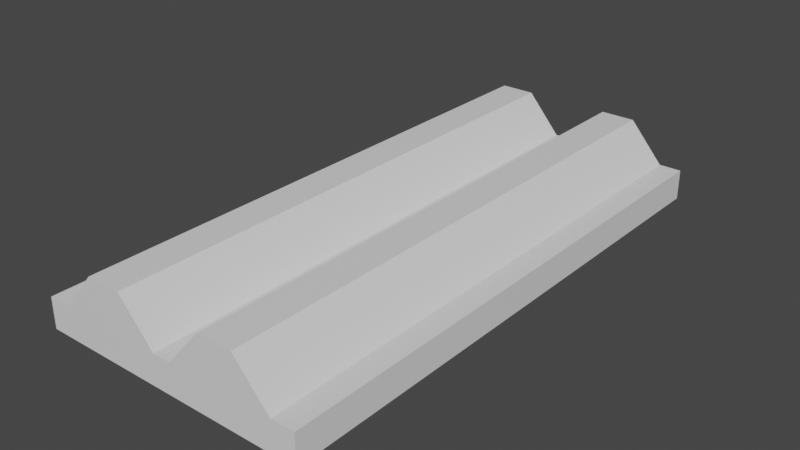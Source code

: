 # Source: CeilingLight_0.blend  (saved by Blender 2.91.10; exported with 4.5.12 LTS)
import bpy
from mathutils import Matrix  # noqa: F401  (used for matrix-valued properties, if any)

bpy.ops.wm.read_factory_settings(use_empty=True)
scene = bpy.context.scene
scene.name = 'Scene'

# ---- collections
col_collection = bpy.data.collections.new('Collection'); scene.collection.children.link(col_collection)

# ---- materials (node trees are filled in below, after node groups)
mat_color = bpy.data.materials.new('Color')
mat_mask = bpy.data.materials.new('Mask')
mat_light = bpy.data.materials.new('Light')

# ---- node groups
ng_auto_smooth = bpy.data.node_groups.new('Auto Smooth', 'GeometryNodeTree')
_s = ng_auto_smooth.interface.new_socket(name='Geometry', in_out='OUTPUT', socket_type='NodeSocketGeometry')
_s = ng_auto_smooth.interface.new_socket(name='Geometry', in_out='INPUT', socket_type='NodeSocketGeometry')
_s = ng_auto_smooth.interface.new_socket(name='Angle', in_out='INPUT', socket_type='NodeSocketFloat')
_s.subtype = 'ANGLE'
_s.min_value = 0.0
_s.max_value = 3.142
ng_auto_smooth.is_modifier = True
_N = ng_auto_smooth.nodes; _L = ng_auto_smooth.links
n0 = _N.new('NodeGroupOutput'); n0.name = 'Group Output'; n0.location = (480, -100)
n1 = _N.new('NodeGroupInput'); n1.name = 'Group Input'; n1.location = (-420, -300)
n2 = _N.new('NodeGroupInput'); n2.name = 'Group Input.001'; n2.location = (-60, -100)
n3 = _N.new('GeometryNodeSetShadeSmooth'); n3.name = 'Set Shade Smooth'; n3.location = (120, -100)
n3.domain = 'EDGE'
n4 = _N.new('GeometryNodeSetShadeSmooth'); n4.name = 'Set Shade Smooth.001'; n4.location = (300, -100)
n5 = _N.new('GeometryNodeInputMeshEdgeAngle'); n5.name = 'Edge Angle'; n5.location = (-420, -220)
n6 = _N.new('GeometryNodeInputEdgeSmooth'); n6.name = 'Is Edge Smooth'; n6.location = (-60, -160)
n7 = _N.new('GeometryNodeInputShadeSmooth'); n7.name = 'Is Face Smooth'; n7.location = (-240, -340)
n8 = _N.new('FunctionNodeBooleanMath'); n8.name = 'Boolean Math'; n8.location = (-60, -220)
n9 = _N.new('FunctionNodeCompare'); n9.name = 'Compare'; n9.location = (-240, -180)
n9.operation = 'LESS_EQUAL'
_L.new(n5.outputs[0], n9.inputs[0])
_L.new(n4.outputs[0], n0.inputs[0])
_L.new(n1.outputs[1], n9.inputs[1])
_L.new(n9.outputs[0], n8.inputs[0])
_L.new(n7.outputs[0], n8.inputs[1])
_L.new(n2.outputs[0], n3.inputs[0])
_L.new(n6.outputs[0], n3.inputs[1])
_L.new(n3.outputs[0], n4.inputs[0])
_L.new(n8.outputs[0], n3.inputs[2])
n0.is_active_output = True

# ---- material node trees
mat_color.use_nodes = True; mat_color.node_tree.nodes.clear()
_N = mat_color.node_tree.nodes; _L = mat_color.node_tree.links
n0 = _N.new('ShaderNodeBsdfPrincipled'); n0.name = 'Principled BSDF'; n0.location = (10, 300)
n0.distribution = 'GGX'
n0.subsurface_method = 'BURLEY'
n0.inputs[3].default_value = 1.45
n0.inputs[27].default_value = (0.0, 0.0, 0.0, 1.0)
n0.inputs[28].default_value = 1.0
n1 = _N.new('ShaderNodeOutputMaterial'); n1.name = 'Material Output'; n1.location = (300, 300)
_L.new(n0.outputs[0], n1.inputs[0])
n1.is_active_output = True
mat_mask.use_nodes = True; mat_mask.node_tree.nodes.clear()
_N = mat_mask.node_tree.nodes; _L = mat_mask.node_tree.links
n0 = _N.new('ShaderNodeBsdfPrincipled'); n0.name = 'Principled BSDF'; n0.location = (10, 300)
n0.distribution = 'GGX'
n0.subsurface_method = 'BURLEY'
n0.inputs[3].default_value = 1.45
n0.inputs[27].default_value = (0.0, 0.0, 0.0, 1.0)
n0.inputs[28].default_value = 1.0
n1 = _N.new('ShaderNodeOutputMaterial'); n1.name = 'Material Output'; n1.location = (300, 300)
_L.new(n0.outputs[0], n1.inputs[0])
n1.is_active_output = True
mat_light.use_nodes = True; mat_light.node_tree.nodes.clear()
_N = mat_light.node_tree.nodes; _L = mat_light.node_tree.links
n0 = _N.new('ShaderNodeBsdfPrincipled'); n0.name = 'Principled BSDF'; n0.location = (10, 300)
n0.distribution = 'GGX'
n0.subsurface_method = 'BURLEY'
n0.inputs[3].default_value = 1.45
n0.inputs[27].default_value = (0.0, 0.0, 0.0, 1.0)
n0.inputs[28].default_value = 1.0
n1 = _N.new('ShaderNodeOutputMaterial'); n1.name = 'Material Output'; n1.location = (300, 300)
_L.new(n0.outputs[0], n1.inputs[0])
n1.is_active_output = True

# ---- world
world_world = bpy.data.worlds.new('World'); scene.world = world_world
world_world.use_nodes = True; world_world.node_tree.nodes.clear()
_N = world_world.node_tree.nodes; _L = world_world.node_tree.links
n0 = _N.new('ShaderNodeOutputWorld'); n0.name = 'World Output'; n0.location = (300, 300)
n1 = _N.new('ShaderNodeBackground'); n1.name = 'Background'; n1.location = (10, 300)
n1.inputs[0].default_value = (0.05088, 0.05088, 0.05088, 1.0)
_L.new(n1.outputs[0], n0.inputs[0])
n0.is_active_output = True
world_world.color = (0.05088, 0.05088, 0.05088)
world_world.use_sun_shadow = False
world_world.sun_shadow_jitter_overblur = 0.0

# ---- meshes
me_ceilinglight_0_lod1 = bpy.data.meshes.new('CeilingLight_0_LOD1')
me_ceilinglight_0_lod1.from_pydata([(-0.5, -1.0, 0.0), (0.5, -1.0, 0.0), (-0.5, 1.0, 0.0), (0.5, 1.0, 0.0), (-0.5, 0.6667, 0.0), (-0.5, 0.3333, 0.0), (-0.5, -2.98e-08, 0.0), (-0.5, -0.3333, 0.0), (-0.5, -0.6667, 0.0), (0.5, -0.6667, 0.0), (0.5, -0.3333, 0.0), (0.5, 2.98e-08, 0.0), (0.5, 0.3333, 0.0), (0.5, 0.6667, 0.0), (0.0, -1.0, 0.0), (0.0, 1.0, 0.0), (0.0, -0.6667, 0.0), (0.0, -0.3333, 0.0), (0.0, 0.0, 0.0), (0.0, 0.3333, 0.0), (0.0, 0.6667, 0.0), (-0.45, -0.6667, 0.0), (-0.45, -0.95, 0.0), (0.0, -0.95, 0.0), (0.45, -0.95, 0.0), (0.45, 0.6667, 0.0), (0.45, 0.95, 0.0), (0.0, 0.95, 0.0), (-0.45, 0.95, 0.0), (-0.45, 0.6667, 0.0), (-0.45, 0.3333, 0.0), (-0.45, -2.98e-08, 0.0), (-0.45, -0.3333, 0.0), (0.45, -0.6667, 0.0), (0.45, -0.3333, 0.0), (0.45, 2.98e-08, 0.0), (0.45, 0.3333, 0.0), (0.03346, 0.7001, 0.09586), (0.4165, 0.7001, 0.09586), (0.4165, 0.9165, 0.09586), (0.03346, 0.9165, 0.09586), (0.03346, -0.9165, 0.09586), (0.4165, -0.9165, 0.09586), (0.4165, -0.7001, 0.09586), (0.03346, -0.7001, 0.09586), (0.03346, -0.6332, 0.09586), (0.4165, -0.6332, 0.09586), (0.4165, -0.3668, 0.09586), (0.03346, -0.3668, 0.09586), (0.03346, -0.2999, 0.09586), (0.4165, -0.2999, 0.09586), (0.4165, -0.03346, 0.09586), (0.03346, -0.03346, 0.09586), (0.03346, 0.03346, 0.09586), (0.4165, 0.03346, 0.09586), (0.4165, 0.2999, 0.09586), (0.03346, 0.2999, 0.09586), (0.03346, 0.3668, 0.09586), (0.4165, 0.3668, 0.09586), (0.4165, 0.6332, 0.09586), (0.03346, 0.6332, 0.09586), (-0.4165, 0.3668, 0.09586), (-0.03346, 0.3668, 0.09586), (-0.03346, 0.6332, 0.09586), (-0.4165, 0.6332, 0.09586), (-0.4165, 0.03346, 0.09586), (-0.03346, 0.03346, 0.09586), (-0.03346, 0.2999, 0.09586), (-0.4165, 0.2999, 0.09586), (-0.4165, -0.2999, 0.09586), (-0.03346, -0.2999, 0.09586), (-0.03346, -0.03346, 0.09586), (-0.4165, -0.03346, 0.09586), (-0.4165, -0.6332, 0.09586), (-0.03346, -0.6332, 0.09586), (-0.03346, -0.3668, 0.09586), (-0.4165, -0.3668, 0.09586), (-0.4165, -0.9165, 0.09586), (-0.03346, -0.9165, 0.09586), (-0.03346, -0.7001, 0.09586), (-0.4165, -0.7001, 0.09586), (-0.4165, 0.7001, 0.09586), (-0.03346, 0.7001, 0.09586), (-0.03346, 0.9165, 0.09586), (-0.4165, 0.9165, 0.09586), (0.225, -0.95, 0.0), (-0.225, 0.95, 0.0), (-0.225, -0.6667, 0.0), (-0.225, -0.3333, 0.0), (-0.225, -1.49e-08, 0.0), (-0.225, 0.3333, 0.0), (-0.225, 0.6667, 0.0), (-0.225, -0.95, 0.0), (0.225, 0.95, 0.0), (0.225, -0.6667, 0.0), (0.225, -0.3333, 0.0), (0.225, 1.49e-08, 0.0), (0.225, 0.3333, 0.0), (0.225, 0.6667, 0.0), (0.225, -1.0, 0.0), (-0.225, 1.0, 0.0), (-0.225, -1.0, 0.0), (0.225, 1.0, 0.0), (0.185, 0.7001, 0.09586), (0.225, 0.6869, 0.0581), (0.265, 0.7001, 0.09586), (0.191, 0.6937, 0.07732), (0.2446, 0.6889, 0.06372), (0.2054, 0.6889, 0.06372), (0.259, 0.6937, 0.07732), (0.265, 0.9165, 0.09586), (0.225, 0.9297, 0.0581), (0.185, 0.9165, 0.09586), (0.259, 0.923, 0.07732), (0.2054, 0.9278, 0.06372), (0.2446, 0.9278, 0.06372), (0.191, 0.923, 0.07732), (0.185, -0.9165, 0.09586), (0.225, -0.9297, 0.0581), (0.265, -0.9165, 0.09586), (0.191, -0.923, 0.07732), (0.2446, -0.9278, 0.06372), (0.2054, -0.9278, 0.06372), (0.259, -0.923, 0.07732), (0.265, -0.7001, 0.09586), (0.225, -0.6869, 0.0581), (0.185, -0.7001, 0.09586), (0.259, -0.6937, 0.07732), (0.2054, -0.6889, 0.06372), (0.2446, -0.6889, 0.06372), (0.191, -0.6937, 0.07732), (0.185, -0.6332, 0.09586), (0.225, -0.6464, 0.0581), (0.265, -0.6332, 0.09586), (0.191, -0.6397, 0.07732), (0.2446, -0.6444, 0.06372), (0.2054, -0.6444, 0.06372), (0.259, -0.6397, 0.07732), (0.265, -0.3668, 0.09586), (0.225, -0.3536, 0.0581), (0.185, -0.3668, 0.09586), (0.259, -0.3603, 0.07732), (0.2054, -0.3556, 0.06372), (0.2446, -0.3556, 0.06372), (0.191, -0.3603, 0.07732), (0.185, -0.2999, 0.09586), (0.225, -0.3131, 0.0581), (0.265, -0.2999, 0.09586), (0.191, -0.3063, 0.07732), (0.2446, -0.3111, 0.06372), (0.2054, -0.3111, 0.06372), (0.259, -0.3063, 0.07732), (0.265, -0.03346, 0.09586), (0.225, -0.02028, 0.0581), (0.185, -0.03346, 0.09586), (0.259, -0.02699, 0.07732), (0.2054, -0.02224, 0.06372), (0.2446, -0.02224, 0.06372), (0.191, -0.02699, 0.07732), (0.185, 0.03346, 0.09586), (0.225, 0.02028, 0.0581), (0.265, 0.03346, 0.09586), (0.191, 0.02699, 0.07732), (0.2446, 0.02224, 0.06372), (0.2054, 0.02224, 0.06372), (0.259, 0.02699, 0.07732), (0.265, 0.2999, 0.09586), (0.225, 0.3131, 0.0581), (0.185, 0.2999, 0.09586), (0.259, 0.3063, 0.07732), (0.2054, 0.3111, 0.06372), (0.2446, 0.3111, 0.06372), (0.191, 0.3063, 0.07732), (0.185, 0.3668, 0.09586), (0.225, 0.3536, 0.0581), (0.265, 0.3668, 0.09586), (0.191, 0.3603, 0.07732), (0.2446, 0.3556, 0.06372), (0.2054, 0.3556, 0.06372), (0.259, 0.3603, 0.07732), (0.265, 0.6332, 0.09586), (0.225, 0.6464, 0.0581), (0.185, 0.6332, 0.09586), (0.259, 0.6397, 0.07732), (0.2054, 0.6444, 0.06372), (0.2446, 0.6444, 0.06372), (0.191, 0.6397, 0.07732), (-0.265, 0.3668, 0.09586), (-0.225, 0.3536, 0.0581), (-0.185, 0.3668, 0.09586), (-0.259, 0.3603, 0.07732), (-0.2054, 0.3556, 0.06372), (-0.2446, 0.3556, 0.06372), (-0.191, 0.3603, 0.07732), (-0.185, 0.6332, 0.09586), (-0.225, 0.6464, 0.0581), (-0.265, 0.6332, 0.09586), (-0.191, 0.6397, 0.07732), (-0.2446, 0.6444, 0.06372), (-0.2054, 0.6444, 0.06372), (-0.259, 0.6397, 0.07732), (-0.265, 0.03346, 0.09586), (-0.225, 0.02028, 0.0581), (-0.185, 0.03346, 0.09586), (-0.259, 0.02699, 0.07732), (-0.2054, 0.02224, 0.06372), (-0.2446, 0.02224, 0.06372), (-0.191, 0.02699, 0.07732), (-0.185, 0.2999, 0.09586), (-0.225, 0.3131, 0.0581), (-0.265, 0.2999, 0.09586), (-0.191, 0.3063, 0.07732), (-0.2446, 0.3111, 0.06372), (-0.2054, 0.3111, 0.06372), (-0.259, 0.3063, 0.07732), (-0.265, -0.2999, 0.09586), (-0.225, -0.3131, 0.0581), (-0.185, -0.2999, 0.09586), (-0.259, -0.3063, 0.07732), (-0.2054, -0.3111, 0.06372), (-0.2446, -0.3111, 0.06372), (-0.191, -0.3063, 0.07732), (-0.185, -0.03346, 0.09586), (-0.225, -0.02028, 0.0581), (-0.265, -0.03346, 0.09586), (-0.191, -0.02699, 0.07732), (-0.2446, -0.02224, 0.06372), (-0.2054, -0.02224, 0.06372), (-0.259, -0.02699, 0.07732), (-0.265, -0.6332, 0.09586), (-0.225, -0.6464, 0.0581), (-0.185, -0.6332, 0.09586), (-0.259, -0.6397, 0.07732), (-0.2054, -0.6444, 0.06372), (-0.2446, -0.6444, 0.06372), (-0.191, -0.6397, 0.07732), (-0.185, -0.3668, 0.09586), (-0.225, -0.3536, 0.0581), (-0.265, -0.3668, 0.09586), (-0.191, -0.3603, 0.07732), (-0.2446, -0.3556, 0.06372), (-0.2054, -0.3556, 0.06372), (-0.259, -0.3603, 0.07732), (-0.265, -0.9165, 0.09586), (-0.225, -0.9297, 0.0581), (-0.185, -0.9165, 0.09586), (-0.259, -0.923, 0.07732), (-0.2054, -0.9278, 0.06372), (-0.2446, -0.9278, 0.06372), (-0.191, -0.923, 0.07732), (-0.185, -0.7001, 0.09586), (-0.225, -0.6869, 0.0581), (-0.265, -0.7001, 0.09586), (-0.191, -0.6937, 0.07732), (-0.2446, -0.6889, 0.06372), (-0.2054, -0.6889, 0.06372), (-0.259, -0.6937, 0.07732), (-0.265, 0.7001, 0.09586), (-0.225, 0.6869, 0.0581), (-0.185, 0.7001, 0.09586), (-0.259, 0.6937, 0.07732), (-0.2054, 0.6889, 0.06372), (-0.2446, 0.6889, 0.06372), (-0.191, 0.6937, 0.07732), (-0.185, 0.9165, 0.09586), (-0.225, 0.9297, 0.0581), (-0.265, 0.9165, 0.09586), (-0.191, 0.923, 0.07732), (-0.2446, 0.9278, 0.06372), (-0.2054, 0.9278, 0.06372), (-0.259, 0.923, 0.07732), (-0.5, -1.0, 0.0), (0.5, -1.0, 0.0), (-0.5, 1.0, 0.0), (0.5, 1.0, 0.0), (-0.5, -1.0, 0.1114), (0.5, 1.0, 0.1114), (0.5, -1.0, 0.1114), (-0.5, 1.0, 0.1114), (0.4165, 1.0, 0.0), (0.03346, 1.0, 0.0), (-0.4165, -1.0, 0.0), (-0.03346, -1.0, 0.0), (-0.4165, -1.0, 0.1114), (-0.03346, -1.0, 0.1114), (0.4165, 1.0, 0.1114), (0.03346, 1.0, 0.1114), (0.03346, -1.0, 0.1114), (0.4165, -1.0, 0.1114), (-0.03346, 1.0, 0.1114), (-0.4165, 1.0, 0.1114), (0.03346, -1.0, 0.0), (0.4165, -1.0, 0.0), (-0.03346, 1.0, 0.0), (-0.4165, 1.0, 0.0), (0.2888, 1.0, 0.0), (0.1612, 1.0, 0.0), (-0.2888, -1.0, 0.0), (-0.1612, -1.0, 0.0), (-0.2888, -1.0, 0.2566), (-0.1612, -1.0, 0.2566), (0.2888, 1.0, 0.2566), (0.1612, 1.0, 0.2566), (0.1612, -1.0, 0.2566), (0.2888, -1.0, 0.2566), (-0.1612, 1.0, 0.2566), (-0.2888, 1.0, 0.2566), (0.1612, -1.0, 0.0), (0.2888, -1.0, 0.0), (-0.1612, 1.0, 0.0), (-0.2888, 1.0, 0.0), (-0.225, 1.0, 0.1729), (-0.225, -1.0, 0.1729), (-0.2017, 1.0, 0.1633), (-0.2017, -1.0, 0.1633), (-0.192, 1.0, 0.1399), (-0.192, -1.0, 0.1399), (-0.2017, 1.0, 0.1166), (-0.2017, -1.0, 0.1166), (-0.225, 1.0, 0.1069), (-0.225, -1.0, 0.1069), (-0.2483, 1.0, 0.1166), (-0.2483, -1.0, 0.1166), (-0.258, 1.0, 0.1399), (-0.258, -1.0, 0.1399), (-0.2483, 1.0, 0.1633), (-0.2483, -1.0, 0.1633), (0.225, 1.0, 0.1729), (0.225, -1.0, 0.1729), (0.2483, 1.0, 0.1633), (0.2483, -1.0, 0.1633), (0.258, 1.0, 0.1399), (0.258, -1.0, 0.1399), (0.2483, 1.0, 0.1166), (0.2483, -1.0, 0.1166), (0.225, 1.0, 0.1069), (0.225, -1.0, 0.1069), (0.2017, 1.0, 0.1166), (0.2017, -1.0, 0.1166), (0.192, 1.0, 0.1399), (0.192, -1.0, 0.1399), (0.2017, 1.0, 0.1633), (0.2017, -1.0, 0.1633), (-0.5, -1.0, 0.0), (0.5, -1.0, 0.0), (-0.5, 1.0, 0.0), (0.5, 1.0, 0.0), (0.0, 0.0, -0.02), (-0.4972, -0.9972, -0.003891), (-0.4972, -0.6667, -0.003891), (0.4972, -0.9972, -0.003891), (0.0, -0.9972, -0.003891), (0.4972, 0.9972, -0.003891), (0.4972, 0.6667, -0.003891), (-0.4972, 0.9972, -0.003891), (0.0, 0.9972, -0.003891), (-0.4972, 0.6667, -0.003891), (-0.4972, 0.3333, -0.003891), (-0.4972, -2.98e-08, -0.003891), (-0.4972, -0.3333, -0.003891), (0.4972, -0.6667, -0.003891), (0.4972, -0.3333, -0.003891), (0.4972, 2.98e-08, -0.003891), (0.4972, 0.3333, -0.003891), (0.225, 0.9972, -0.003891), (-0.225, -0.9972, -0.003891), (-0.225, 0.9972, -0.003891), (0.225, -0.9972, -0.003891)], [], [(348, 0, 8, 349), (367, 99, 14, 351), (352, 3, 13, 353), (366, 100, 15, 355), (356, 4, 2, 354), (357, 5, 4, 356), (358, 6, 5, 357), (359, 7, 6, 358), (349, 8, 7, 359), (360, 9, 1, 350), (361, 10, 9, 360), (362, 11, 10, 361), (363, 12, 11, 362), (353, 13, 12, 363), (365, 101, 0, 348), (364, 102, 3, 352), (93, 111, 114, 116, 112, 40, 27), (25, 38, 39, 26), (26, 39, 110, 113, 115, 111, 93), (27, 40, 37, 20), (23, 41, 117, 120, 122, 118, 85), (24, 42, 43, 33), (33, 43, 124, 127, 129, 125, 94), (16, 44, 41, 23), (95, 139, 142, 144, 140, 48, 17), (33, 46, 47, 34), (34, 47, 138, 141, 143, 139, 95), (17, 48, 45, 16), (96, 153, 156, 158, 154, 52, 18), (34, 50, 51, 35), (35, 51, 152, 155, 157, 153, 96), (18, 52, 49, 17), (97, 167, 170, 172, 168, 56, 19), (35, 54, 55, 36), (36, 55, 166, 169, 171, 167, 97), (19, 56, 53, 18), (98, 181, 184, 186, 182, 60, 20), (36, 58, 59, 25), (25, 59, 180, 183, 185, 181, 98), (20, 60, 57, 19), (91, 195, 198, 200, 196, 64, 29), (19, 62, 63, 20), (20, 63, 194, 197, 199, 195, 91), (29, 64, 61, 30), (90, 209, 212, 214, 210, 68, 30), (18, 66, 67, 19), (19, 67, 208, 211, 213, 209, 90), (30, 68, 65, 31), (89, 223, 226, 228, 224, 72, 31), (17, 70, 71, 18), (18, 71, 222, 225, 227, 223, 89), (31, 72, 69, 32), (88, 237, 240, 242, 238, 76, 32), (16, 74, 75, 17), (17, 75, 236, 239, 241, 237, 88), (32, 76, 73, 21), (22, 77, 243, 246, 248, 244, 92), (23, 78, 79, 16), (16, 79, 250, 253, 255, 251, 87), (21, 80, 77, 22), (86, 265, 268, 270, 266, 84, 28), (20, 82, 83, 27), (27, 83, 264, 267, 269, 265, 86), (28, 84, 81, 29), (91, 258, 261, 263, 259, 82, 20), (29, 81, 257, 260, 262, 258, 91), (87, 251, 254, 256, 252, 80, 21), (92, 244, 247, 249, 245, 78, 23), (87, 230, 233, 235, 231, 74, 16), (21, 73, 229, 232, 234, 230, 87), (88, 216, 219, 221, 217, 70, 17), (32, 69, 215, 218, 220, 216, 88), (89, 202, 205, 207, 203, 66, 18), (31, 65, 201, 204, 206, 202, 89), (90, 188, 191, 193, 189, 62, 19), (30, 61, 187, 190, 192, 188, 90), (97, 174, 177, 179, 175, 58, 36), (19, 57, 173, 176, 178, 174, 97), (96, 160, 163, 165, 161, 54, 35), (18, 53, 159, 162, 164, 160, 96), (95, 146, 149, 151, 147, 50, 34), (17, 49, 145, 148, 150, 146, 95), (94, 132, 135, 137, 133, 46, 33), (16, 45, 131, 134, 136, 132, 94), (94, 125, 128, 130, 126, 44, 16), (85, 118, 121, 123, 119, 42, 24), (98, 104, 107, 109, 105, 38, 25), (355, 15, 102, 364), (351, 14, 101, 365), (354, 2, 100, 366), (350, 1, 99, 367), (20, 37, 103, 106, 108, 104, 98), (289, 286, 287, 284), (279, 274, 276, 285), (281, 271, 275, 283), (285, 276, 277, 288), (273, 278, 275, 271), (272, 277, 276, 274), (278, 290, 283, 275), (305, 289, 284, 300), (272, 292, 288, 277), (307, 291, 287, 303), (291, 282, 284, 287), (301, 285, 288, 304), (297, 281, 283, 299), (295, 279, 285, 301), (273, 294, 290, 278), (309, 293, 289, 305), (280, 286, 289, 293), (294, 310, 306, 290), (310, 309, 305, 306), (280, 296, 302, 286), (296, 295, 301, 302), (282, 298, 300, 284), (298, 297, 299, 300), (286, 302, 303, 287), (302, 301, 304, 303), (292, 308, 304, 288), (308, 307, 303, 304), (290, 306, 299, 283), (306, 305, 300, 299), (311, 312, 314, 313), (313, 314, 316, 315), (315, 316, 318, 317), (317, 318, 320, 319), (319, 320, 322, 321), (321, 322, 324, 323), (323, 324, 326, 325), (325, 326, 312, 311), (327, 328, 330, 329), (329, 330, 332, 331), (331, 332, 334, 333), (333, 334, 336, 335), (335, 336, 338, 337), (337, 338, 340, 339), (339, 340, 342, 341), (341, 342, 328, 327), (345, 346, 347), (346, 344, 347), (344, 343, 347), (343, 345, 347), (24, 350, 367, 85), (28, 354, 366, 86), (23, 351, 365, 92), (27, 355, 364, 93), (93, 364, 352, 26), (92, 365, 348, 22), (25, 353, 363, 36), (36, 363, 362, 35), (35, 362, 361, 34), (34, 361, 360, 33), (33, 360, 350, 24), (21, 349, 359, 32), (32, 359, 358, 31), (31, 358, 357, 30), (30, 357, 356, 29), (29, 356, 354, 28), (86, 366, 355, 27), (26, 352, 353, 25), (85, 367, 351, 23), (22, 348, 349, 21)])
me_ceilinglight_0_lod1.polygons.foreach_set('use_smooth', [True] * 161)
me_ceilinglight_0_lod1.polygons.foreach_set('material_index', [0, 0, 0, 0, 0, 0, 0, 0, 0, 0, 0, 0, 0, 0, 0, 0, 0, 0, 0, 0, 0, 0, 0, 0, 0, 0, 0, 0, 0, 0, 0, 0, 0, 0, 0, 0, 0, 0, 0, 0, 0, 0, 0, 0, 0, 0, 0, 0, 0, 0, 0, 0, 0, 0, 0, 0, 0, 0, 0, 0, 0, 0, 0, 0, 0, 0, 0, 0, 0, 0, 0, 0, 0, 0, 0, 0, 0, 0, 0, 0, 0, 0, 0, 0, 0, 0, 0, 0, 0, 0, 0, 0, 0, 0, 0, 0, 0, 0, 0, 0, 0, 0, 0, 0, 0, 0, 0, 0, 0, 0, 0, 0, 0, 0, 0, 0, 0, 0, 0, 0, 0, 2, 2, 2, 2, 2, 2, 2, 2, 2, 2, 2, 2, 2, 2, 2, 2, 1, 1, 1, 1, 0, 0, 0, 0, 0, 0, 0, 0, 0, 0, 0, 0, 0, 0, 0, 0, 0, 0, 0, 0])
_k = set([(348, 349), (348, 365), (349, 359), (350, 360), (350, 367), (351, 365), (351, 367), (352, 353), (352, 364), (353, 363), (354, 356), (354, 366), (355, 364), (355, 366), (356, 357), (357, 358), (358, 359), (360, 361), (361, 362), (362, 363)])
me_ceilinglight_0_lod1.attributes.new('sharp_edge', 'BOOLEAN', 'EDGE').data.foreach_set('value', [ (min(e.vertices), max(e.vertices)) in _k for e in me_ceilinglight_0_lod1.edges])
_uv = me_ceilinglight_0_lod1.uv_layers.new(name='UVMap')
_uv.uv.foreach_set('vector', [0.002784, 0.001392, 0.0, 0.0, 0.0, 0.1667, 0.002784, 0.1667, 0.7486, 0.001392, 0.75, 0.0, 0.5, 0.0, 0.5, 0.001392, 0.9972, 0.9986, 1.0, 1.0, 1.0, 0.8333, 0.9972, 0.8333, 0.2514, 0.9986, 0.25, 1.0, 0.5, 1.0, 0.5, 0.9986, 0.002784, 0.8333, 0.0, 0.8333, 0.0, 1.0, 0.002784, 0.9986, 0.002784, 0.6667, 0.0, 0.6667, 0.0, 0.8333, 0.002784, 0.8333, 0.002784, 0.5, 0.0, 0.5, 0.0, 0.6667, 0.002784, 0.6667, 0.002784, 0.3333, 0.0, 0.3333, 0.0, 0.5, 0.002784, 0.5, 0.002784, 0.1667, 0.0, 0.1667, 0.0, 0.3333, 0.002784, 0.3333, 0.9972, 0.1667, 1.0, 0.1667, 1.0, 0.0, 0.9972, 0.001392, 0.9972, 0.3333, 1.0, 0.3333, 1.0, 0.1667, 0.9972, 0.1667, 0.9972, 0.5, 1.0, 0.5, 1.0, 0.3333, 0.9972, 0.3333, 0.9972, 0.6667, 1.0, 0.6667, 1.0, 0.5, 0.9972, 0.5, 0.9972, 0.8333, 1.0, 0.8333, 1.0, 0.6667, 0.9972, 0.6667, 0.2514, 0.001392, 0.25, 0.0, 0.0, 0.0, 0.002784, 0.001392, 0.7486, 0.9986, 0.75, 1.0, 1.0, 1.0, 0.9972, 0.9986, 0.725, 0.975, 0.725, 0.9649, 0.7054, 0.9639, 0.691, 0.9615, 0.685, 0.9583, 0.5335, 0.9583, 0.5, 0.975, 0.95, 0.8333, 0.9165, 0.8501, 0.9165, 0.9583, 0.95, 0.975, 0.95, 0.975, 0.9165, 0.9583, 0.765, 0.9583, 0.759, 0.9615, 0.7446, 0.9639, 0.725, 0.9649, 0.725, 0.975, 0.5, 0.975, 0.5335, 0.9583, 0.5335, 0.8501, 0.5, 0.8333, 0.5, 0.025, 0.5335, 0.04173, 0.685, 0.04173, 0.691, 0.0385, 0.7054, 0.03612, 0.725, 0.03514, 0.725, 0.025, 0.95, 0.025, 0.9165, 0.04173, 0.9165, 0.1499, 0.95, 0.1667, 0.95, 0.1667, 0.9165, 0.1499, 0.765, 0.1499, 0.759, 0.1532, 0.7446, 0.1555, 0.725, 0.1565, 0.725, 0.1667, 0.5, 0.1667, 0.5335, 0.1499, 0.5335, 0.04173, 0.5, 0.025, 0.725, 0.3333, 0.725, 0.3232, 0.7054, 0.3222, 0.691, 0.3198, 0.685, 0.3166, 0.5335, 0.3166, 0.5, 0.3333, 0.95, 0.1667, 0.9165, 0.1834, 0.9165, 0.3166, 0.95, 0.3333, 0.95, 0.3333, 0.9165, 0.3166, 0.765, 0.3166, 0.759, 0.3198, 0.7446, 0.3222, 0.725, 0.3232, 0.725, 0.3333, 0.5, 0.3333, 0.5335, 0.3166, 0.5335, 0.1834, 0.5, 0.1667, 0.725, 0.5, 0.725, 0.4899, 0.7054, 0.4889, 0.691, 0.4865, 0.685, 0.4833, 0.5335, 0.4833, 0.5, 0.5, 0.95, 0.3333, 0.9165, 0.3501, 0.9165, 0.4833, 0.95, 0.5, 0.95, 0.5, 0.9165, 0.4833, 0.765, 0.4833, 0.759, 0.4865, 0.7446, 0.4889, 0.725, 0.4899, 0.725, 0.5, 0.5, 0.5, 0.5335, 0.4833, 0.5335, 0.3501, 0.5, 0.3333, 0.725, 0.6667, 0.725, 0.6565, 0.7054, 0.6555, 0.691, 0.6532, 0.685, 0.6499, 0.5335, 0.6499, 0.5, 0.6667, 0.95, 0.5, 0.9165, 0.5167, 0.9165, 0.6499, 0.95, 0.6667, 0.95, 0.6667, 0.9165, 0.6499, 0.765, 0.6499, 0.759, 0.6532, 0.7446, 0.6555, 0.725, 0.6565, 0.725, 0.6667, 0.5, 0.6667, 0.5335, 0.6499, 0.5335, 0.5167, 0.5, 0.5, 0.725, 0.8333, 0.725, 0.8232, 0.7054, 0.8222, 0.691, 0.8198, 0.685, 0.8166, 0.5335, 0.8166, 0.5, 0.8333, 0.95, 0.6667, 0.9165, 0.6834, 0.9165, 0.8166, 0.95, 0.8333, 0.95, 0.8333, 0.9165, 0.8166, 0.765, 0.8166, 0.759, 0.8198, 0.7446, 0.8222, 0.725, 0.8232, 0.725, 0.8333, 0.5, 0.8333, 0.5335, 0.8166, 0.5335, 0.6834, 0.5, 0.6667, 0.275, 0.8333, 0.275, 0.8232, 0.2554, 0.8222, 0.241, 0.8198, 0.235, 0.8166, 0.08346, 0.8166, 0.05, 0.8333, 0.5, 0.6667, 0.4665, 0.6834, 0.4665, 0.8166, 0.5, 0.8333, 0.5, 0.8333, 0.4665, 0.8166, 0.315, 0.8166, 0.309, 0.8198, 0.2946, 0.8222, 0.275, 0.8232, 0.275, 0.8333, 0.05, 0.8333, 0.08346, 0.8166, 0.08346, 0.6834, 0.05, 0.6667, 0.275, 0.6667, 0.275, 0.6565, 0.2554, 0.6555, 0.241, 0.6532, 0.235, 0.6499, 0.08346, 0.6499, 0.05, 0.6667, 0.5, 0.5, 0.4665, 0.5167, 0.4665, 0.6499, 0.5, 0.6667, 0.5, 0.6667, 0.4665, 0.6499, 0.315, 0.6499, 0.309, 0.6532, 0.2946, 0.6555, 0.275, 0.6565, 0.275, 0.6667, 0.05, 0.6667, 0.08346, 0.6499, 0.08346, 0.5167, 0.05, 0.5, 0.275, 0.5, 0.275, 0.4899, 0.2554, 0.4889, 0.241, 0.4865, 0.235, 0.4833, 0.08346, 0.4833, 0.05, 0.5, 0.5, 0.3333, 0.4665, 0.3501, 0.4665, 0.4833, 0.5, 0.5, 0.5, 0.5, 0.4665, 0.4833, 0.315, 0.4833, 0.309, 0.4865, 0.2946, 0.4889, 0.275, 0.4899, 0.275, 0.5, 0.05, 0.5, 0.08346, 0.4833, 0.08346, 0.3501, 0.05, 0.3333, 0.275, 0.3333, 0.275, 0.3232, 0.2554, 0.3222, 0.241, 0.3198, 0.235, 0.3166, 0.08346, 0.3166, 0.05, 0.3333, 0.5, 0.1667, 0.4665, 0.1834, 0.4665, 0.3166, 0.5, 0.3333, 0.5, 0.3333, 0.4665, 0.3166, 0.315, 0.3166, 0.309, 0.3198, 0.2946, 0.3222, 0.275, 0.3232, 0.275, 0.3333, 0.05, 0.3333, 0.08346, 0.3166, 0.08346, 0.1834, 0.05, 0.1667, 0.05, 0.025, 0.08346, 0.04173, 0.235, 0.04173, 0.241, 0.0385, 0.2554, 0.03612, 0.275, 0.03514, 0.275, 0.025, 0.5, 0.025, 0.4665, 0.04173, 0.4665, 0.1499, 0.5, 0.1667, 0.5, 0.1667, 0.4665, 0.1499, 0.315, 0.1499, 0.309, 0.1532, 0.2946, 0.1555, 0.275, 0.1565, 0.275, 0.1667, 0.05, 0.1667, 0.08346, 0.1499, 0.08346, 0.04173, 0.05, 0.025, 0.275, 0.975, 0.275, 0.9649, 0.2554, 0.9639, 0.241, 0.9615, 0.235, 0.9583, 0.08346, 0.9583, 0.05, 0.975, 0.5, 0.8333, 0.4665, 0.8501, 0.4665, 0.9583, 0.5, 0.975, 0.5, 0.975, 0.4665, 0.9583, 0.315, 0.9583, 0.309, 0.9615, 0.2946, 0.9639, 0.275, 0.9649, 0.275, 0.975, 0.05, 0.975, 0.08346, 0.9583, 0.08346, 0.8501, 0.05, 0.8333, 0.275, 0.8333, 0.275, 0.8435, 0.2946, 0.8445, 0.309, 0.8468, 0.315, 0.8501, 0.4665, 0.8501, 0.5, 0.8333, 0.05, 0.8333, 0.08346, 0.8501, 0.235, 0.8501, 0.241, 0.8468, 0.2554, 0.8445, 0.275, 0.8435, 0.275, 0.8333, 0.275, 0.1667, 0.275, 0.1565, 0.2554, 0.1555, 0.241, 0.1532, 0.235, 0.1499, 0.08346, 0.1499, 0.05, 0.1667, 0.275, 0.025, 0.275, 0.03514, 0.2946, 0.03612, 0.309, 0.0385, 0.315, 0.04173, 0.4665, 0.04173, 0.5, 0.025, 0.275, 0.1667, 0.275, 0.1768, 0.2946, 0.1778, 0.309, 0.1802, 0.315, 0.1834, 0.4665, 0.1834, 0.5, 0.1667, 0.05, 0.1667, 0.08346, 0.1834, 0.235, 0.1834, 0.241, 0.1802, 0.2554, 0.1778, 0.275, 0.1768, 0.275, 0.1667, 0.275, 0.3333, 0.275, 0.3435, 0.2946, 0.3445, 0.309, 0.3468, 0.315, 0.3501, 0.4665, 0.3501, 0.5, 0.3333, 0.05, 0.3333, 0.08346, 0.3501, 0.235, 0.3501, 0.241, 0.3468, 0.2554, 0.3445, 0.275, 0.3435, 0.275, 0.3333, 0.275, 0.5, 0.275, 0.5101, 0.2946, 0.5111, 0.309, 0.5135, 0.315, 0.5167, 0.4665, 0.5167, 0.5, 0.5, 0.05, 0.5, 0.08346, 0.5167, 0.235, 0.5167, 0.241, 0.5135, 0.2554, 0.5111, 0.275, 0.5101, 0.275, 0.5, 0.275, 0.6667, 0.275, 0.6768, 0.2946, 0.6778, 0.309, 0.6802, 0.315, 0.6834, 0.4665, 0.6834, 0.5, 0.6667, 0.05, 0.6667, 0.08346, 0.6834, 0.235, 0.6834, 0.241, 0.6802, 0.2554, 0.6778, 0.275, 0.6768, 0.275, 0.6667, 0.725, 0.6667, 0.725, 0.6768, 0.7446, 0.6778, 0.759, 0.6802, 0.765, 0.6834, 0.9165, 0.6834, 0.95, 0.6667, 0.5, 0.6667, 0.5335, 0.6834, 0.685, 0.6834, 0.691, 0.6802, 0.7054, 0.6778, 0.725, 0.6768, 0.725, 0.6667, 0.725, 0.5, 0.725, 0.5101, 0.7446, 0.5111, 0.759, 0.5135, 0.765, 0.5167, 0.9165, 0.5167, 0.95, 0.5, 0.5, 0.5, 0.5335, 0.5167, 0.685, 0.5167, 0.691, 0.5135, 0.7054, 0.5111, 0.725, 0.5101, 0.725, 0.5, 0.725, 0.3333, 0.725, 0.3435, 0.7446, 0.3445, 0.759, 0.3468, 0.765, 0.3501, 0.9165, 0.3501, 0.95, 0.3333, 0.5, 0.3333, 0.5335, 0.3501, 0.685, 0.3501, 0.691, 0.3468, 0.7054, 0.3445, 0.725, 0.3435, 0.725, 0.3333, 0.725, 0.1667, 0.725, 0.1768, 0.7446, 0.1778, 0.759, 0.1802, 0.765, 0.1834, 0.9165, 0.1834, 0.95, 0.1667, 0.5, 0.1667, 0.5335, 0.1834, 0.685, 0.1834, 0.691, 0.1802, 0.7054, 0.1778, 0.725, 0.1768, 0.725, 0.1667, 0.725, 0.1667, 0.725, 0.1565, 0.7054, 0.1555, 0.691, 0.1532, 0.685, 0.1499, 0.5335, 0.1499, 0.5, 0.1667, 0.725, 0.025, 0.725, 0.03514, 0.7446, 0.03612, 0.759, 0.0385, 0.765, 0.04173, 0.9165, 0.04173, 0.95, 0.025, 0.725, 0.8333, 0.725, 0.8435, 0.7446, 0.8445, 0.759, 0.8468, 0.765, 0.8501, 0.9165, 0.8501, 0.95, 0.8333, 0.5, 0.9986, 0.5, 1.0, 0.75, 1.0, 0.7486, 0.9986, 0.5, 0.001392, 0.5, 0.0, 0.25, 0.0, 0.2514, 0.001392, 0.002784, 0.9986, 0.0, 1.0, 0.25, 1.0, 0.2514, 0.9986, 0.9972, 0.001392, 1.0, 0.0, 0.75, 0.0, 0.7486, 0.001392, 0.5, 0.8333, 0.5335, 0.8501, 0.685, 0.8501, 0.691, 0.8468, 0.7054, 0.8445, 0.725, 0.8435, 0.725, 0.8333, 0.3333, 1.0, 0.6667, 1.0, 0.6667, 0.0, 0.3333, 0.0, 0.8333, 1.0, 1.0, 1.0, 1.0, 1.0, 0.8333, 1.0, 0.1667, 0.0, 0.0, 0.0, 0.0, 0.0, 0.1667, 0.0, 0.8333, 1.0, 1.0, 1.0, 1.0, 0.0, 0.8333, 0.0, 0.0, 1.0, 0.0, 1.0, 0.0, 0.0, 0.0, 0.0, 1.0, 0.0, 1.0, 0.0, 1.0, 1.0, 1.0, 1.0, 0.0, 1.0, 0.1667, 1.0, 0.1667, 0.0, 0.0, 0.0, 0.2778, 1.0, 0.3333, 1.0, 0.3333, 0.0, 0.2778, 0.0, 1.0, 0.0, 0.8333, 0.0, 0.8333, 0.0, 1.0, 0.0, 0.7222, 0.0, 0.6667, 0.0, 0.6667, 0.0, 0.7222, 0.0, 0.6667, 0.0, 0.3333, 0.0, 0.3333, 0.0, 0.6667, 0.0, 0.7778, 1.0, 0.8333, 1.0, 0.8333, 0.0, 0.7778, 0.0, 0.2222, 0.0, 0.1667, 0.0, 0.1667, 0.0, 0.2222, 0.0, 0.7778, 1.0, 0.8333, 1.0, 0.8333, 1.0, 0.7778, 1.0, 0.0, 1.0, 0.1667, 1.0, 0.1667, 1.0, 0.0, 1.0, 0.2778, 1.0, 0.3333, 1.0, 0.3333, 1.0, 0.2778, 1.0, 0.6667, 1.0, 0.6667, 1.0, 0.3333, 1.0, 0.3333, 1.0, 0.1667, 1.0, 0.2222, 1.0, 0.2222, 1.0, 0.1667, 1.0, 0.2222, 1.0, 0.2778, 1.0, 0.2778, 1.0, 0.2222, 1.0, 0.6667, 1.0, 0.7222, 1.0, 0.7222, 1.0, 0.6667, 1.0, 0.7222, 1.0, 0.7778, 1.0, 0.7778, 1.0, 0.7222, 1.0, 0.3333, 0.0, 0.2778, 0.0, 0.2778, 0.0, 0.3333, 0.0, 0.2778, 0.0, 0.2222, 0.0, 0.2222, 0.0, 0.2778, 0.0, 0.6667, 1.0, 0.7222, 1.0, 0.7222, 0.0, 0.6667, 0.0, 0.7222, 1.0, 0.7778, 1.0, 0.7778, 0.0, 0.7222, 0.0, 0.8333, 0.0, 0.7778, 0.0, 0.7778, 0.0, 0.8333, 0.0, 0.7778, 0.0, 0.7222, 0.0, 0.7222, 0.0, 0.7778, 0.0, 0.1667, 1.0, 0.2222, 1.0, 0.2222, 0.0, 0.1667, 0.0, 0.2222, 1.0, 0.2778, 1.0, 0.2778, 0.0, 0.2222, 0.0, 1.0, 0.5, 1.0, 1.0, 0.875, 1.0, 0.875, 0.5, 0.875, 0.5, 0.875, 1.0, 0.75, 1.0, 0.75, 0.5, 0.75, 0.5, 0.75, 1.0, 0.625, 1.0, 0.625, 0.5, 0.625, 0.5, 0.625, 1.0, 0.5, 1.0, 0.5, 0.5, 0.5, 0.5, 0.5, 1.0, 0.375, 1.0, 0.375, 0.5, 0.375, 0.5, 0.375, 1.0, 0.25, 1.0, 0.25, 0.5, 0.25, 0.5, 0.25, 1.0, 0.125, 1.0, 0.125, 0.5, 0.125, 0.5, 0.125, 1.0, 0.0, 1.0, 0.0, 0.5, 1.0, 0.5, 1.0, 1.0, 0.875, 1.0, 0.875, 0.5, 0.875, 0.5, 0.875, 1.0, 0.75, 1.0, 0.75, 0.5, 0.75, 0.5, 0.75, 1.0, 0.625, 1.0, 0.625, 0.5, 0.625, 0.5, 0.625, 1.0, 0.5, 1.0, 0.5, 0.5, 0.5, 0.5, 0.5, 1.0, 0.375, 1.0, 0.375, 0.5, 0.375, 0.5, 0.375, 1.0, 0.25, 1.0, 0.25, 0.5, 0.25, 0.5, 0.25, 1.0, 0.125, 1.0, 0.125, 0.5, 0.125, 0.5, 0.125, 1.0, 0.0, 1.0, 0.0, 0.5, 0.0, 1.0, 1.0, 1.0, 0.5, 0.5, 1.0, 1.0, 1.0, 0.0, 0.5, 0.5, 1.0, 0.0, 0.0, 0.0, 0.5, 0.5, 0.0, 0.0, 0.0, 1.0, 0.5, 0.5, 0.95, 0.025, 0.9972, 0.001392, 0.7486, 0.001392, 0.725, 0.025, 0.05, 0.975, 0.002784, 0.9986, 0.2514, 0.9986, 0.275, 0.975, 0.5, 0.025, 0.5, 0.001392, 0.2514, 0.001392, 0.275, 0.025, 0.5, 0.975, 0.5, 0.9986, 0.7486, 0.9986, 0.725, 0.975, 0.725, 0.975, 0.7486, 0.9986, 0.9972, 0.9986, 0.95, 0.975, 0.275, 0.025, 0.2514, 0.001392, 0.002784, 0.001392, 0.05, 0.025, 0.95, 0.8333, 0.9972, 0.8333, 0.9972, 0.6667, 0.95, 0.6667, 0.95, 0.6667, 0.9972, 0.6667, 0.9972, 0.5, 0.95, 0.5, 0.95, 0.5, 0.9972, 0.5, 0.9972, 0.3333, 0.95, 0.3333, 0.95, 0.3333, 0.9972, 0.3333, 0.9972, 0.1667, 0.95, 0.1667, 0.95, 0.1667, 0.9972, 0.1667, 0.9972, 0.001392, 0.95, 0.025, 0.05, 0.1667, 0.002784, 0.1667, 0.002784, 0.3333, 0.05, 0.3333, 0.05, 0.3333, 0.002784, 0.3333, 0.002784, 0.5, 0.05, 0.5, 0.05, 0.5, 0.002784, 0.5, 0.002784, 0.6667, 0.05, 0.6667, 0.05, 0.6667, 0.002784, 0.6667, 0.002784, 0.8333, 0.05, 0.8333, 0.05, 0.8333, 0.002784, 0.8333, 0.002784, 0.9986, 0.05, 0.975, 0.275, 0.975, 0.2514, 0.9986, 0.5, 0.9986, 0.5, 0.975, 0.95, 0.975, 0.9972, 0.9986, 0.9972, 0.8333, 0.95, 0.8333, 0.725, 0.025, 0.7486, 0.001392, 0.5, 0.001392, 0.5, 0.025, 0.05, 0.025, 0.002784, 0.001392, 0.002784, 0.1667, 0.05, 0.1667])
me_ceilinglight_0_lod1.materials.append(mat_color)
me_ceilinglight_0_lod1.materials.append(mat_mask)
me_ceilinglight_0_lod1.materials.append(mat_light)
me_ceilinglight_0_lod1.use_remesh_fix_poles = True
me_ceilinglight_0_lod1.use_remesh_preserve_attributes = False
me_ceilinglight_0_lod1.use_mirror_vertex_groups = False
me_ceilinglight_0_lod1.update()

# ---- objects
ob_ceilinglight_0_lod1 = bpy.data.objects.new('CeilingLight_0_LOD1', me_ceilinglight_0_lod1)

# ---- transforms, parenting, visibility, modifiers, constraints
ob_ceilinglight_0_lod1.location = (0.0, 0.0, 0.0)
ob_ceilinglight_0_lod1.lineart.crease_threshold = 0.0
_m = ob_ceilinglight_0_lod1.modifiers.new('Auto Smooth', 'NODES')
_m.node_group = ng_auto_smooth
_gi = [s.identifier for s in ng_auto_smooth.interface.items_tree if s.item_type == 'SOCKET' and s.in_out == 'INPUT']
_m[_gi[1]] = 0.8482  # Angle

# ---- collection membership
col_collection.objects.link(ob_ceilinglight_0_lod1)

# ---- scene / render settings (as saved in the file)
scene.frame_start = 0; scene.frame_end = 48; scene.frame_set(32)
scene.render.engine = 'CYCLES'
scene.cycles.use_denoising = False
scene.cycles.samples = 128
scene.cycles.sampling_pattern = 'TABULATED_SOBOL'
scene.cycles.use_adaptive_sampling = False
scene.cycles.use_light_tree = False
scene.cycles.bake_type = 'NORMAL'
scene.view_settings.view_transform = 'Filmic'
bpy.context.view_layer.update()

# ---- added for rendering (the .blend has no active camera and no usable light): camera, sun
cam_auto = bpy.data.cameras.new('AutoCamera')
cam_auto.lens = 50.0
cam_auto.sensor_width = 36.0
cam_auto.clip_end = 1000.0
ob_auto_camera = bpy.data.objects.new('AutoCamera', cam_auto)
scene.collection.objects.link(ob_auto_camera)
ob_auto_camera.location = (2.08463, -2.50155, 1.78598)
ob_auto_camera.rotation_euler = (1.09748, -7.21219e-08, 0.694738)
scene.camera = ob_auto_camera
light_auto_sun = bpy.data.lights.new('AutoSun', 'SUN')
light_auto_sun.energy = 3.0
light_auto_sun.angle = 0.0523599
ob_auto_sun = bpy.data.objects.new('AutoSun', light_auto_sun)
scene.collection.objects.link(ob_auto_sun)
ob_auto_sun.rotation_euler = (0.872665, 0.174533, 0.523599)
bpy.context.view_layer.update()
